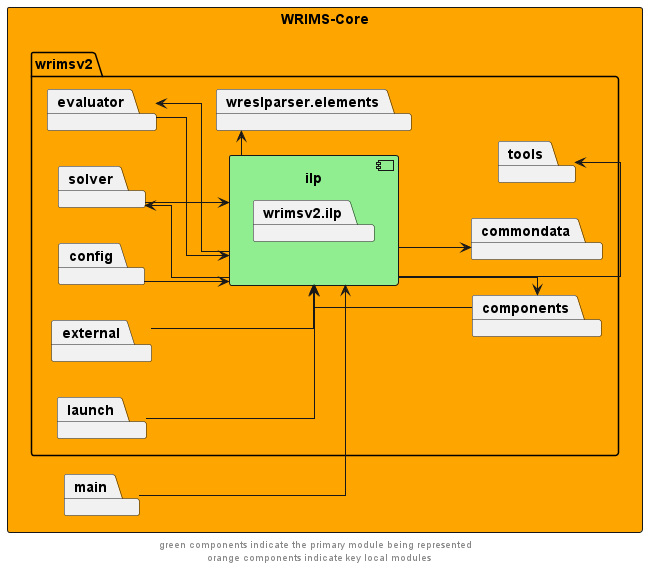

The diagram above was rendered by PlantUML. Its source (embedded in the PNG):
@startuml
left to right direction
skinparam linetype ortho

rectangle wrims_core as "WRIMS-Core" #orange {
        package wrimsv2{
            package ilp {
                component ilp #lightgreen {
                    package wrimsv2.ilp
                }
            }
        package commondata
        package components
        package evaluator
        package solver
        package tools
        package wreslparser.elements

        package config
        package external
        package launch
    }
package main
}

ilp -->  components
components -left->  ilp
ilp -left->  evaluator
evaluator -->  ilp
ilp -left->  solver
solver -->  ilp

ilp -->  commondata
ilp -->  tools
ilp -r->  wreslparser.elements

config --> ilp
external --> ilp
launch --> ilp

main --> ilp

' The following relationships are hidden and used to format the diagram. They do not represent actual dependencies.
'debug -r[hidden]-> evaluator

footer "green components indicate the primary module being represented \n orange components indicate key local modules"
@enduml